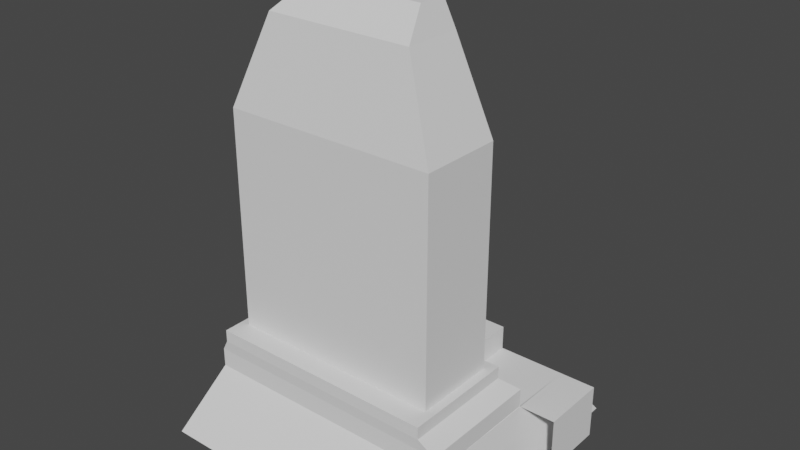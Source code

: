 # Source: mausoleum2.blend  (saved by Blender 3.6.11; exported with 4.5.12 LTS)
import bpy
from mathutils import Matrix  # noqa: F401  (used for matrix-valued properties, if any)

bpy.ops.wm.read_factory_settings(use_empty=True)
scene = bpy.context.scene
scene.name = 'Scene'

# ---- collections
col_collection = bpy.data.collections.new('Collection'); scene.collection.children.link(col_collection)

# ---- world
world_world = bpy.data.worlds.new('World'); scene.world = world_world
world_world.use_nodes = True; world_world.node_tree.nodes.clear()
_N = world_world.node_tree.nodes; _L = world_world.node_tree.links
n0 = _N.new('ShaderNodeOutputWorld'); n0.name = 'World Output'; n0.location = (300, 300)
n1 = _N.new('ShaderNodeBackground'); n1.name = 'Background'; n1.location = (10, 300)
n1.inputs[0].default_value = (0.05088, 0.05088, 0.05088, 1.0)
_L.new(n1.outputs[0], n0.inputs[0])
n0.is_active_output = True
world_world.color = (0.05088, 0.05088, 0.05088)
world_world.use_sun_shadow = False
world_world.sun_shadow_jitter_overblur = 0.0

# ---- meshes
me_cube_001 = bpy.data.meshes.new('Cube.001')
me_cube_001.from_pydata([(-3.404, -3.404, -0.5996), (-3.009, -2.297, 0.8115), (-3.404, 3.404, -0.5996), (-3.009, 2.297, 0.8115), (3.404, -3.404, -0.5996), (3.009, -2.297, 0.8115), (3.404, 3.404, -0.5996), (3.026, 2.297, 0.8115), (-3.009, 0.6808, 0.8115), (3.009, 0.6808, 0.8115), (1.419, 2.297, 0.8115), (1.419, 0.6808, 0.8115), (-1.505, 2.297, 0.8115), (-1.505, 0.6808, 0.8115), (-3.009, 0.6808, 1.388), (-3.009, 2.297, 1.388), (-1.505, 2.297, 1.388), (1.419, 2.297, 1.388), (-1.505, 0.6808, 1.388), (1.419, 0.6808, 1.388), (-3.009, 0.6808, 1.791), (-3.009, 2.297, 1.791), (-1.505, 2.297, 1.791), (-1.505, 0.6808, 1.791), (3.009, 0.6808, 1.254), (3.009, -2.297, 1.254), (-3.009, -2.297, 1.254), (-3.009, 0.6808, 1.254), (1.419, 0.6808, 1.254), (-1.505, 0.6808, 1.254), (2.626, 0.3717, 1.536), (2.626, -2.332, 1.536), (-2.837, -2.332, 1.536), (-2.825, 0.2943, 1.573), (1.143, 0.4591, 1.48), (-1.524, 0.5365, 1.444), (2.626, 0.3717, 1.825), (2.626, -2.332, 1.825), (-2.837, -2.332, 1.825), (-2.837, 0.3717, 1.825), (1.183, 0.3717, 1.825), (-1.471, 0.3717, 1.825), (2.421, 0.1237, 1.825), (2.421, -1.836, 1.825), (-2.633, -1.836, 1.825), (-2.633, 0.1237, 1.825), (1.086, 0.1237, 1.825), (-1.37, 0.1237, 1.825), (-1.201, -0.1522, 1.825), (0.9176, -0.1522, 1.825), (3.873, 2.297, 0.8115), (3.873, 0.6808, 0.8115), (3.873, 2.297, -0.4765), (3.873, 0.6808, -0.4765), (3.044, 2.297, -0.4765)], [], [(0, 1, 8, 3, 2), (2, 3, 12, 10, 7, 6), (6, 7, 9, 5, 4), (4, 5, 1, 0), (11, 10, 17, 19), (13, 8, 27, 29), (7, 10, 11, 9), (8, 13, 18, 14), (15, 14, 20, 21), (17, 16, 18, 19), (10, 12, 16, 17), (3, 8, 14, 15), (12, 3, 15, 16), (13, 11, 19, 18), (22, 21, 20, 23), (14, 18, 23, 20), (18, 16, 22, 23), (16, 15, 21, 22), (27, 26, 32, 33), (5, 9, 24, 25), (1, 5, 25, 26), (11, 13, 29, 28), (9, 11, 28, 24), (8, 1, 26, 27), (32, 31, 37, 38), (25, 24, 30, 31), (29, 27, 33, 35), (24, 28, 34, 30), (26, 25, 31, 32), (28, 29, 35, 34), (37, 36, 42, 43), (34, 35, 41, 40), (33, 32, 38, 39), (31, 30, 36, 37), (35, 33, 39, 41), (30, 34, 40, 36), (41, 39, 45, 47), (36, 40, 46, 42), (38, 37, 43, 44), (40, 41, 47, 46), (39, 38, 44, 45), (46, 47, 48, 49), (7, 9, 51, 50), (50, 51, 53, 52), (50, 52, 54, 7)])
_uv = me_cube_001.uv_layers.new(name='UVMap')
_uv.uv.foreach_set('vector', [0.375, 0.0, 0.625, 0.0, 0.625, 0.125, 0.625, 0.25, 0.375, 0.25, 0.375, 0.25, 0.625, 0.25, 0.625, 0.3125, 0.625, 0.375, 0.625, 0.5, 0.375, 0.5, 0.375, 0.5, 0.625, 0.5, 0.625, 0.625, 0.625, 0.75, 0.375, 0.75, 0.375, 0.75, 0.625, 0.75, 0.625, 1.0, 0.375, 1.0, 0.75, 0.625, 0.75, 0.5, 0.75, 0.5, 0.75, 0.625, 0.8125, 0.625, 0.875, 0.625, 0.875, 0.625, 0.8125, 0.625, 0.625, 0.5, 0.75, 0.5, 0.75, 0.625, 0.625, 0.625, 0.875, 0.625, 0.8125, 0.625, 0.8125, 0.625, 0.875, 0.625, 0.625, 0.25, 0.625, 0.125, 0.625, 0.125, 0.625, 0.25, 0.75, 0.5, 0.8125, 0.5, 0.8125, 0.625, 0.75, 0.625, 0.625, 0.375, 0.625, 0.3125, 0.625, 0.3125, 0.625, 0.375, 0.625, 0.25, 0.625, 0.125, 0.625, 0.125, 0.625, 0.25, 0.625, 0.3125, 0.625, 0.25, 0.625, 0.25, 0.625, 0.3125, 0.8125, 0.625, 0.75, 0.625, 0.75, 0.625, 0.8125, 0.625, 0.8125, 0.5, 0.875, 0.5, 0.875, 0.625, 0.8125, 0.625, 0.875, 0.625, 0.8125, 0.625, 0.8125, 0.625, 0.875, 0.625, 0.8125, 0.625, 0.8125, 0.5, 0.8125, 0.5, 0.8125, 0.625, 0.625, 0.3125, 0.625, 0.25, 0.625, 0.25, 0.625, 0.3125, 0.625, 0.125, 0.625, 0.0, 0.625, 0.0, 0.625, 0.125, 0.625, 0.75, 0.625, 0.625, 0.625, 0.625, 0.625, 0.75, 0.625, 1.0, 0.625, 0.75, 0.625, 0.75, 0.625, 1.0, 0.75, 0.625, 0.8125, 0.625, 0.8125, 0.625, 0.75, 0.625, 0.625, 0.625, 0.75, 0.625, 0.75, 0.625, 0.625, 0.625, 0.625, 0.125, 0.625, 0.0, 0.625, 0.0, 0.625, 0.125, 0.625, 1.0, 0.625, 0.75, 0.625, 0.75, 0.625, 1.0, 0.625, 0.75, 0.625, 0.625, 0.625, 0.625, 0.625, 0.75, 0.8125, 0.625, 0.875, 0.625, 0.875, 0.625, 0.8125, 0.625, 0.625, 0.625, 0.75, 0.625, 0.75, 0.625, 0.625, 0.625, 0.625, 1.0, 0.625, 0.75, 0.625, 0.75, 0.625, 1.0, 0.75, 0.625, 0.8125, 0.625, 0.8125, 0.625, 0.75, 0.625, 0.625, 0.75, 0.625, 0.625, 0.625, 0.625, 0.625, 0.75, 0.75, 0.625, 0.8125, 0.625, 0.8125, 0.625, 0.75, 0.625, 0.625, 0.125, 0.625, 0.0, 0.625, 0.0, 0.625, 0.125, 0.625, 0.75, 0.625, 0.625, 0.625, 0.625, 0.625, 0.75, 0.8125, 0.625, 0.875, 0.625, 0.875, 0.625, 0.8125, 0.625, 0.625, 0.625, 0.75, 0.625, 0.75, 0.625, 0.625, 0.625, 0.8125, 0.625, 0.875, 0.625, 0.875, 0.625, 0.8125, 0.625, 0.625, 0.625, 0.75, 0.625, 0.75, 0.625, 0.625, 0.625, 0.625, 1.0, 0.625, 0.75, 0.625, 0.75, 0.625, 1.0, 0.75, 0.625, 0.8125, 0.625, 0.8125, 0.625, 0.75, 0.625, 0.625, 0.125, 0.625, 0.0, 0.625, 0.0, 0.625, 0.125, 0.75, 0.625, 0.8125, 0.625, 0.8125, 0.625, 0.75, 0.625, 0.625, 0.5, 0.625, 0.625, 0.625, 0.625, 0.625, 0.5, 0.625, 0.5, 0.625, 0.625, 0.625, 0.625, 0.625, 0.5, 0.625, 0.5, 0.625, 0.5, 0.625, 0.5, 0.625, 0.5])
me_cube_001.update()
me_cube_002 = bpy.data.meshes.new('Cube.002')
me_cube_002.from_pydata([(2.421, 0.1237, 1.825), (2.421, -1.836, 1.825), (-2.633, -1.836, 1.825), (-2.633, 0.1237, 1.825), (1.086, 0.1237, 1.825), (-1.37, 0.1237, 1.825), (2.421, 0.1237, 6.992), (2.421, -1.836, 6.992), (-2.633, -1.836, 6.992), (-2.633, 0.1237, 6.992), (1.086, 0.1237, 6.992), (-1.37, 0.1237, 6.992), (1.634, -0.07881, 9.055), (1.634, -1.431, 9.055), (-1.854, -1.431, 9.055), (-1.854, -0.07881, 9.055), (0.1852, -0.07881, 8.175), (-0.4547, -0.07881, 8.175), (1.42, -0.1882, 9.675), (1.42, -0.8471, 9.675), (-1.288, -0.8471, 9.675), (-1.288, -0.1882, 9.675), (0.04664, -0.1882, 9.675), (-1.201, -0.1522, 1.825), (0.9176, -0.1522, 1.825), (-1.201, -0.1522, 6.992), (0.9176, -0.1522, 6.992), (-0.4115, -0.3547, 8.028), (0.1407, -0.3547, 8.028)], [], [(10, 4, 24, 26), (11, 9, 15, 17), (3, 2, 8, 9), (1, 0, 6, 7), (5, 3, 9, 11), (0, 4, 10, 6), (2, 1, 7, 8), (16, 17, 22), (6, 10, 16, 12), (8, 7, 13, 14), (16, 10, 26, 28), (9, 8, 14, 15), (7, 6, 12, 13), (18, 22, 21, 20, 19), (15, 14, 20, 21), (13, 12, 18, 19), (17, 15, 21, 22), (12, 16, 22, 18), (14, 13, 19, 20), (17, 16, 28, 27), (11, 17, 27, 25), (5, 11, 25, 23)])
_uv = me_cube_002.uv_layers.new(name='UVMap')
_uv.uv.foreach_set('vector', [0.75, 0.625, 0.75, 0.625, 0.75, 0.625, 0.75, 0.625, 0.8125, 0.625, 0.875, 0.625, 0.875, 0.625, 0.8125, 0.625, 0.625, 0.125, 0.625, 0.0, 0.625, 0.0, 0.625, 0.125, 0.625, 0.75, 0.625, 0.625, 0.625, 0.625, 0.625, 0.75, 0.8125, 0.625, 0.875, 0.625, 0.875, 0.625, 0.8125, 0.625, 0.625, 0.625, 0.75, 0.625, 0.75, 0.625, 0.625, 0.625, 0.625, 1.0, 0.625, 0.75, 0.625, 0.75, 0.625, 1.0, 0.75, 0.625, 0.8125, 0.625, 0.75, 0.625, 0.625, 0.625, 0.75, 0.625, 0.75, 0.625, 0.625, 0.625, 0.625, 1.0, 0.625, 0.75, 0.625, 0.75, 0.625, 1.0, 0.75, 0.625, 0.75, 0.625, 0.75, 0.625, 0.75, 0.625, 0.625, 0.125, 0.625, 0.0, 0.625, 0.0, 0.625, 0.125, 0.625, 0.75, 0.625, 0.625, 0.625, 0.625, 0.625, 0.75, 0.625, 0.625, 0.8125, 0.625, 0.875, 0.625, 0.875, 0.75, 0.625, 0.75, 0.625, 0.125, 0.625, 0.0, 0.625, 0.0, 0.625, 0.125, 0.625, 0.75, 0.625, 0.625, 0.625, 0.625, 0.625, 0.75, 0.8125, 0.625, 0.875, 0.625, 0.875, 0.625, 0.8125, 0.625, 0.625, 0.625, 0.75, 0.625, 0.75, 0.625, 0.625, 0.625, 0.625, 1.0, 0.625, 0.75, 0.625, 0.75, 0.625, 1.0, 0.8125, 0.625, 0.75, 0.625, 0.75, 0.625, 0.8125, 0.625, 0.8125, 0.625, 0.8125, 0.625, 0.8125, 0.625, 0.8125, 0.625, 0.8125, 0.625, 0.8125, 0.625, 0.8125, 0.625, 0.8125, 0.625])
me_cube_002.update()
me_cube_003 = bpy.data.meshes.new('Cube.003')
me_cube_003.from_pydata([(-1.201, -0.1522, 1.825), (0.9176, -0.1522, 1.825), (-1.201, -0.1522, 6.992), (0.9176, -0.1522, 6.992), (-0.4115, -0.3547, 8.028), (0.1407, -0.3547, 8.028)], [], [(1, 0, 2, 3), (3, 2, 4, 5)])
_uv = me_cube_003.uv_layers.new(name='UVMap')
_uv.uv.foreach_set('vector', [0.75, 0.625, 0.8125, 0.625, 0.8125, 0.625, 0.75, 0.625, 0.75, 0.625, 0.8125, 0.625, 0.8125, 0.625, 0.75, 0.625])
me_cube_003.update()

# ---- objects
ob_pedestal = bpy.data.objects.new('pedestal', me_cube_001)
ob_headstone = bpy.data.objects.new('headstone', me_cube_002)
ob_headstoneinside = bpy.data.objects.new('headstoneinside', me_cube_003)

# ---- transforms, parenting, visibility, modifiers, constraints
ob_pedestal.location = (0.0, 0.0, 0.0)
ob_headstone.location = (0.0, 0.0, 0.0)
ob_headstoneinside.location = (0.0, 0.0, 0.0)

# ---- collection membership
col_collection.objects.link(ob_pedestal)
col_collection.objects.link(ob_headstone)
col_collection.objects.link(ob_headstoneinside)

# ---- scene / render settings (as saved in the file)
scene.frame_start = 1; scene.frame_end = 250; scene.frame_set(1)
scene.render.engine = 'BLENDER_EEVEE_NEXT'
scene.cycles.sampling_pattern = 'TABULATED_SOBOL'
scene.view_settings.view_transform = 'Filmic'
bpy.context.view_layer.update()

# ---- added for rendering (the .blend has no active camera and no usable light): camera, sun
cam_auto = bpy.data.cameras.new('AutoCamera')
cam_auto.lens = 50.0
cam_auto.sensor_width = 36.0
cam_auto.clip_end = 1000.0
ob_auto_camera = bpy.data.objects.new('AutoCamera', cam_auto)
scene.collection.objects.link(ob_auto_camera)
ob_auto_camera.location = (13.4783, -15.8927, 15.1329)
ob_auto_camera.rotation_euler = (1.09748, -7.21219e-08, 0.694738)
scene.camera = ob_auto_camera
light_auto_sun = bpy.data.lights.new('AutoSun', 'SUN')
light_auto_sun.energy = 3.0
light_auto_sun.angle = 0.0523599
ob_auto_sun = bpy.data.objects.new('AutoSun', light_auto_sun)
scene.collection.objects.link(ob_auto_sun)
ob_auto_sun.rotation_euler = (0.872665, 0.174533, 0.523599)
bpy.context.view_layer.update()
